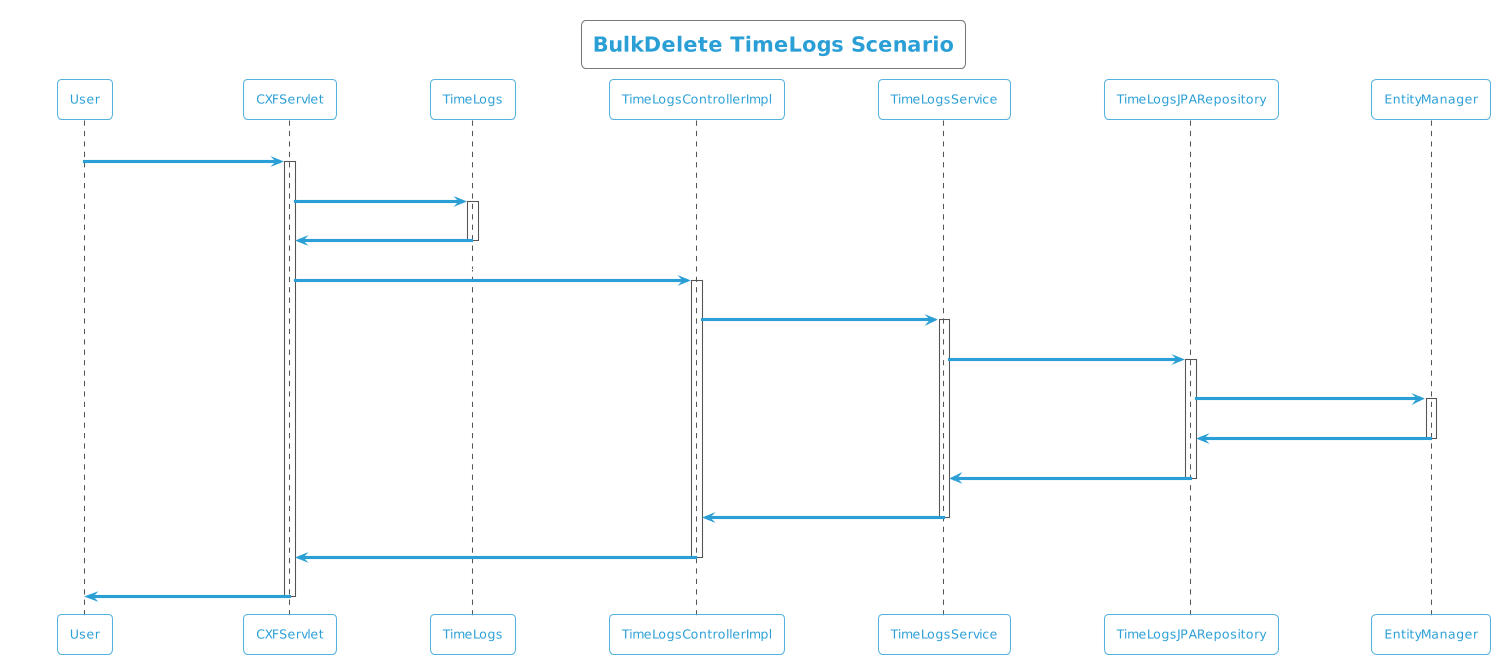

The diagram above was rendered by PlantUML. Its source (embedded in the PNG):
@startuml
!theme cyborg-outline
title BulkDelete TimeLogs Scenario
participant User
User -> CXFServlet: DELETE, TimeLogs
activate CXFServlet
CXFServlet -> TimeLogs: << bulkdelete >>
activate TimeLogs
TimeLogs -> CXFServlet: << instance >>
deactivate TimeLogs
CXFServlet -> TimeLogsControllerImpl: bulkdelete(:List<TimeLogs>)
activate TimeLogsControllerImpl
TimeLogsControllerImpl -> TimeLogsService: bulkDelete(:List<TimeLogs>)
activate TimeLogsService
TimeLogsService -> TimeLogsJPARepository: deleteAll(:List<TimeLogs>)
activate TimeLogsJPARepository
TimeLogsJPARepository -> EntityManager: delete(:List<TimeLogs>)
activate EntityManager
EntityManager -> TimeLogsJPARepository: << persisted TimeLogs >>
deactivate EntityManager
TimeLogsJPARepository -> TimeLogsService: << persisted TimeLogs >>
deactivate TimeLogsJPARepository
TimeLogsService -> TimeLogsControllerImpl: << persisted TimeLogs >>
deactivate TimeLogsService
TimeLogsControllerImpl -> CXFServlet: << persisted TimeLogs >>
deactivate TimeLogsControllerImpl
CXFServlet -> User: marshalled TimeLogs XML
deactivate CXFServlet
@enduml